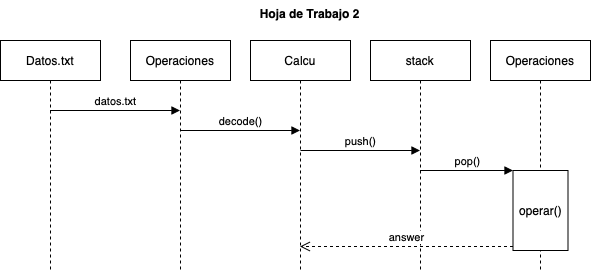

The diagram above was exported from draw.io. Its source (the exported page's mxGraphModel, read from the mxfile embedded in the PNG):
<mxGraphModel dx="713" dy="918" grid="1" gridSize="10" guides="1" tooltips="1" connect="1" arrows="1" fold="1" page="1" pageScale="1" pageWidth="827" pageHeight="1169" math="0" shadow="0">
  <root>
    <mxCell id="opbyBdqETJ7A8A6aCJo0-0" />
    <mxCell id="opbyBdqETJ7A8A6aCJo0-1" parent="opbyBdqETJ7A8A6aCJo0-0" />
    <mxCell id="opbyBdqETJ7A8A6aCJo0-4" value="Datos.txt" style="shape=umlLifeline;perimeter=lifelinePerimeter;whiteSpace=wrap;html=1;container=1;collapsible=0;recursiveResize=0;outlineConnect=0;" vertex="1" parent="opbyBdqETJ7A8A6aCJo0-1">
      <mxGeometry x="130" y="90" width="100" height="230" as="geometry" />
    </mxCell>
    <mxCell id="opbyBdqETJ7A8A6aCJo0-5" value="Operaciones" style="shape=umlLifeline;perimeter=lifelinePerimeter;whiteSpace=wrap;html=1;container=1;collapsible=0;recursiveResize=0;outlineConnect=0;" vertex="1" parent="opbyBdqETJ7A8A6aCJo0-1">
      <mxGeometry x="260" y="90" width="100" height="230" as="geometry" />
    </mxCell>
    <mxCell id="opbyBdqETJ7A8A6aCJo0-7" value="datos.txt" style="html=1;verticalAlign=bottom;endArrow=block;" edge="1" parent="opbyBdqETJ7A8A6aCJo0-1" source="opbyBdqETJ7A8A6aCJo0-4" target="opbyBdqETJ7A8A6aCJo0-5">
      <mxGeometry width="80" relative="1" as="geometry">
        <mxPoint x="180" y="150" as="sourcePoint" />
        <mxPoint x="260" y="150" as="targetPoint" />
        <Array as="points">
          <mxPoint x="270" y="160" />
        </Array>
      </mxGeometry>
    </mxCell>
    <mxCell id="opbyBdqETJ7A8A6aCJo0-8" value="Calcu" style="shape=umlLifeline;perimeter=lifelinePerimeter;whiteSpace=wrap;html=1;container=1;collapsible=0;recursiveResize=0;outlineConnect=0;" vertex="1" parent="opbyBdqETJ7A8A6aCJo0-1">
      <mxGeometry x="380" y="90" width="100" height="230" as="geometry" />
    </mxCell>
    <mxCell id="opbyBdqETJ7A8A6aCJo0-10" value="decode()" style="html=1;verticalAlign=bottom;endArrow=block;" edge="1" parent="opbyBdqETJ7A8A6aCJo0-1" target="opbyBdqETJ7A8A6aCJo0-8">
      <mxGeometry width="80" relative="1" as="geometry">
        <mxPoint x="310" y="180" as="sourcePoint" />
        <mxPoint x="390" y="180" as="targetPoint" />
      </mxGeometry>
    </mxCell>
    <mxCell id="opbyBdqETJ7A8A6aCJo0-11" value="stack" style="shape=umlLifeline;perimeter=lifelinePerimeter;whiteSpace=wrap;html=1;container=1;collapsible=0;recursiveResize=0;outlineConnect=0;" vertex="1" parent="opbyBdqETJ7A8A6aCJo0-1">
      <mxGeometry x="500" y="90" width="100" height="230" as="geometry" />
    </mxCell>
    <mxCell id="opbyBdqETJ7A8A6aCJo0-12" value="push()" style="html=1;verticalAlign=bottom;endArrow=block;" edge="1" parent="opbyBdqETJ7A8A6aCJo0-1" target="opbyBdqETJ7A8A6aCJo0-11">
      <mxGeometry width="80" relative="1" as="geometry">
        <mxPoint x="430" y="200" as="sourcePoint" />
        <mxPoint x="510" y="200" as="targetPoint" />
      </mxGeometry>
    </mxCell>
    <mxCell id="opbyBdqETJ7A8A6aCJo0-13" value="Operaciones" style="shape=umlLifeline;perimeter=lifelinePerimeter;whiteSpace=wrap;html=1;container=1;collapsible=0;recursiveResize=0;outlineConnect=0;" vertex="1" parent="opbyBdqETJ7A8A6aCJo0-1">
      <mxGeometry x="620" y="90" width="100" height="230" as="geometry" />
    </mxCell>
    <mxCell id="opbyBdqETJ7A8A6aCJo0-15" value="operar()" style="html=1;points=[];perimeter=orthogonalPerimeter;" vertex="1" parent="opbyBdqETJ7A8A6aCJo0-13">
      <mxGeometry x="22.5" y="130" width="55" height="80" as="geometry" />
    </mxCell>
    <mxCell id="opbyBdqETJ7A8A6aCJo0-16" value="pop()" style="html=1;verticalAlign=bottom;endArrow=block;entryX=0;entryY=0;" edge="1" target="opbyBdqETJ7A8A6aCJo0-15" parent="opbyBdqETJ7A8A6aCJo0-1" source="opbyBdqETJ7A8A6aCJo0-11">
      <mxGeometry relative="1" as="geometry">
        <mxPoint x="600" y="250" as="sourcePoint" />
      </mxGeometry>
    </mxCell>
    <mxCell id="opbyBdqETJ7A8A6aCJo0-17" value="answer" style="html=1;verticalAlign=bottom;endArrow=open;dashed=1;endSize=8;exitX=0;exitY=0.95;" edge="1" source="opbyBdqETJ7A8A6aCJo0-15" parent="opbyBdqETJ7A8A6aCJo0-1" target="opbyBdqETJ7A8A6aCJo0-8">
      <mxGeometry relative="1" as="geometry">
        <mxPoint x="600" y="326" as="targetPoint" />
      </mxGeometry>
    </mxCell>
    <mxCell id="opbyBdqETJ7A8A6aCJo0-18" value="Hoja de Trabajo 2" style="text;align=center;fontStyle=1;verticalAlign=middle;spacingLeft=3;spacingRight=3;strokeColor=none;rotatable=0;points=[[0,0.5],[1,0.5]];portConstraint=eastwest;" vertex="1" parent="opbyBdqETJ7A8A6aCJo0-1">
      <mxGeometry x="400" y="50" width="80" height="26" as="geometry" />
    </mxCell>
  </root>
</mxGraphModel>